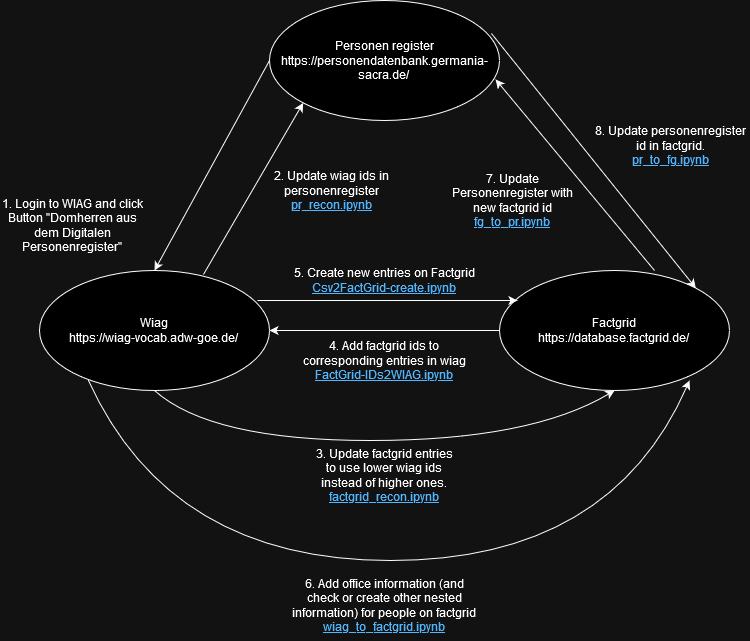

The diagram above was exported from draw.io. Its source (the exported page's mxGraphModel, read from the mxfile embedded in the PNG):
<mxGraphModel dx="794" dy="726" grid="1" gridSize="10" guides="1" tooltips="1" connect="1" arrows="1" fold="1" page="1" pageScale="1" pageWidth="827" pageHeight="1169" math="0" shadow="0">
  <root>
    <mxCell id="0" />
    <mxCell id="1" parent="0" />
    <mxCell id="4jHds4j0ekdmrDRGuYUK-1" value="&lt;div&gt;Personen register&lt;/div&gt;&lt;div&gt;https://personendatenbank.germania-sacra.de/&lt;br&gt;&lt;/div&gt;" style="ellipse;whiteSpace=wrap;html=1;" parent="1" vertex="1">
      <mxGeometry x="299" y="80" width="230" height="120" as="geometry" />
    </mxCell>
    <mxCell id="4jHds4j0ekdmrDRGuYUK-2" value="&lt;div&gt;Wiag&lt;br&gt;&lt;/div&gt;&lt;div&gt;https://wiag-vocab.adw-goe.de/&lt;br&gt;&lt;/div&gt;" style="ellipse;whiteSpace=wrap;html=1;" parent="1" vertex="1">
      <mxGeometry x="69" y="350" width="230" height="120" as="geometry" />
    </mxCell>
    <mxCell id="4jHds4j0ekdmrDRGuYUK-3" value="&lt;div&gt;Factgrid&lt;/div&gt;&lt;div&gt;https://database.factgrid.de/&lt;br&gt;&lt;/div&gt;" style="ellipse;whiteSpace=wrap;html=1;" parent="1" vertex="1">
      <mxGeometry x="529" y="350" width="230" height="120" as="geometry" />
    </mxCell>
    <mxCell id="4jHds4j0ekdmrDRGuYUK-5" value="" style="endArrow=classic;html=1;rounded=0;entryX=0.5;entryY=0;entryDx=0;entryDy=0;exitX=0;exitY=0.5;exitDx=0;exitDy=0;" parent="1" source="4jHds4j0ekdmrDRGuYUK-1" target="4jHds4j0ekdmrDRGuYUK-2" edge="1">
      <mxGeometry width="50" height="50" relative="1" as="geometry">
        <mxPoint x="390" y="420" as="sourcePoint" />
        <mxPoint x="440" y="370" as="targetPoint" />
      </mxGeometry>
    </mxCell>
    <mxCell id="4jHds4j0ekdmrDRGuYUK-6" value="" style="endArrow=classic;html=1;rounded=0;exitX=0.713;exitY=0.033;exitDx=0;exitDy=0;entryX=0;entryY=1;entryDx=0;entryDy=0;exitPerimeter=0;" parent="1" source="4jHds4j0ekdmrDRGuYUK-2" target="4jHds4j0ekdmrDRGuYUK-1" edge="1">
      <mxGeometry width="50" height="50" relative="1" as="geometry">
        <mxPoint x="390" y="420" as="sourcePoint" />
        <mxPoint x="440" y="370" as="targetPoint" />
      </mxGeometry>
    </mxCell>
    <mxCell id="4jHds4j0ekdmrDRGuYUK-7" value="" style="endArrow=classic;html=1;rounded=0;exitX=0.948;exitY=0.25;exitDx=0;exitDy=0;exitPerimeter=0;entryX=0.078;entryY=0.25;entryDx=0;entryDy=0;entryPerimeter=0;" parent="1" source="4jHds4j0ekdmrDRGuYUK-2" target="4jHds4j0ekdmrDRGuYUK-3" edge="1">
      <mxGeometry width="50" height="50" relative="1" as="geometry">
        <mxPoint x="390" y="420" as="sourcePoint" />
        <mxPoint x="440" y="370" as="targetPoint" />
      </mxGeometry>
    </mxCell>
    <mxCell id="4jHds4j0ekdmrDRGuYUK-8" value="" style="endArrow=classic;html=1;rounded=0;exitX=0;exitY=0.5;exitDx=0;exitDy=0;entryX=1;entryY=0.5;entryDx=0;entryDy=0;" parent="1" source="4jHds4j0ekdmrDRGuYUK-3" target="4jHds4j0ekdmrDRGuYUK-2" edge="1">
      <mxGeometry width="50" height="50" relative="1" as="geometry">
        <mxPoint x="390" y="420" as="sourcePoint" />
        <mxPoint x="440" y="370" as="targetPoint" />
      </mxGeometry>
    </mxCell>
    <mxCell id="4jHds4j0ekdmrDRGuYUK-10" value="" style="endArrow=classic;html=1;rounded=0;exitX=0.674;exitY=0;exitDx=0;exitDy=0;entryX=0.983;entryY=0.658;entryDx=0;entryDy=0;exitPerimeter=0;entryPerimeter=0;" parent="1" source="4jHds4j0ekdmrDRGuYUK-3" target="4jHds4j0ekdmrDRGuYUK-1" edge="1">
      <mxGeometry width="50" height="50" relative="1" as="geometry">
        <mxPoint x="390" y="420" as="sourcePoint" />
        <mxPoint x="440" y="370" as="targetPoint" />
      </mxGeometry>
    </mxCell>
    <mxCell id="4jHds4j0ekdmrDRGuYUK-11" value="1. Login to WIAG and click Button &quot;Domherren aus dem Digitalen Personenregister&quot; " style="text;html=1;align=center;verticalAlign=middle;whiteSpace=wrap;rounded=0;" parent="1" vertex="1">
      <mxGeometry x="30" y="270" width="144" height="70" as="geometry" />
    </mxCell>
    <mxCell id="4jHds4j0ekdmrDRGuYUK-12" value="&lt;div&gt;2. Update wiag ids in personenregister&lt;/div&gt;&lt;a href=&quot;https://github.com/WIAG-ADW-GOE/WIAGweb2/blob/main/notebooks/pr_recon.ipynb&quot; class=&quot;Link--primary&quot; aria-label=&quot;pr_recon.ipynb, (File)&quot; title=&quot;pr_recon.ipynb&quot;&gt;pr_recon.ipynb&lt;/a&gt;" style="text;html=1;align=center;verticalAlign=middle;whiteSpace=wrap;rounded=0;" parent="1" vertex="1">
      <mxGeometry x="299" y="240" width="124" height="60" as="geometry" />
    </mxCell>
    <mxCell id="4jHds4j0ekdmrDRGuYUK-13" value="&lt;div&gt;4. Add factgrid ids to corresponding entries in wiag&lt;/div&gt;&lt;div&gt;&lt;a href=&quot;https://github.com/WIAG-ADW-GOE/WIAGweb2/blob/main/notebooks/FactGrid-IDs2WIAG.ipynb&quot; class=&quot;Link--primary&quot; aria-label=&quot;FactGrid-IDs2WIAG.ipynb, (File)&quot; title=&quot;FactGrid-IDs2WIAG.ipynb&quot;&gt;FactGrid-IDs2WIAG.ipynb&lt;/a&gt;&lt;/div&gt;" style="text;html=1;align=center;verticalAlign=middle;whiteSpace=wrap;rounded=0;" parent="1" vertex="1">
      <mxGeometry x="327" y="410" width="174" height="60" as="geometry" />
    </mxCell>
    <mxCell id="4jHds4j0ekdmrDRGuYUK-14" value="&lt;div&gt;5. Create new entries on Factgrid&lt;/div&gt;&lt;div&gt;&lt;a href=&quot;https://github.com/WIAG-ADW-GOE/WIAGweb2/blob/main/notebooks/Csv2FactGrid-create.ipynb&quot; class=&quot;Link--primary&quot; aria-label=&quot;Csv2FactGrid-create.ipynb, (File)&quot; title=&quot;Csv2FactGrid-create.ipynb&quot;&gt;Csv2FactGrid-create.ipynb&lt;/a&gt;&lt;/div&gt;" style="text;html=1;align=center;verticalAlign=middle;whiteSpace=wrap;rounded=0;" parent="1" vertex="1">
      <mxGeometry x="322" y="330" width="184" height="60" as="geometry" />
    </mxCell>
    <mxCell id="4jHds4j0ekdmrDRGuYUK-15" value="&lt;div&gt;7. Update Personenregister with new factgrid id&lt;/div&gt;&lt;a href=&quot;https://github.com/WIAG-ADW-GOE/WIAGweb2/blob/main/notebooks/fg_to_pr.ipynb&quot; class=&quot;Link--primary&quot; aria-label=&quot;fg_to_pr.ipynb, (File)&quot; title=&quot;fg_to_pr.ipynb&quot;&gt;fg_to_pr.ipynb&lt;/a&gt;" style="text;html=1;align=center;verticalAlign=middle;whiteSpace=wrap;rounded=0;" parent="1" vertex="1">
      <mxGeometry x="480" y="250" width="124" height="60" as="geometry" />
    </mxCell>
    <mxCell id="4jHds4j0ekdmrDRGuYUK-17" value="" style="curved=1;endArrow=classic;html=1;rounded=0;entryX=0.5;entryY=1;entryDx=0;entryDy=0;exitX=0.5;exitY=1;exitDx=0;exitDy=0;" parent="1" source="4jHds4j0ekdmrDRGuYUK-2" target="4jHds4j0ekdmrDRGuYUK-3" edge="1">
      <mxGeometry width="50" height="50" relative="1" as="geometry">
        <mxPoint x="390" y="420" as="sourcePoint" />
        <mxPoint x="440" y="370" as="targetPoint" />
        <Array as="points">
          <mxPoint x="240" y="520" />
          <mxPoint x="560" y="520" />
        </Array>
      </mxGeometry>
    </mxCell>
    <mxCell id="4jHds4j0ekdmrDRGuYUK-18" value="&lt;div&gt;3. Update factgrid entries to use lower wiag ids instead of higher ones.&lt;/div&gt;&lt;div&gt;&lt;a href=&quot;https://github.com/WIAG-ADW-GOE/WIAGweb2/blob/main/notebooks/factgrid_recon.ipynb&quot; class=&quot;Link--primary&quot; aria-label=&quot;factgrid_recon.ipynb, (File)&quot; title=&quot;factgrid_recon.ipynb&quot;&gt;factgrid_recon.ipynb&lt;/a&gt;&lt;/div&gt;" style="text;html=1;align=center;verticalAlign=middle;whiteSpace=wrap;rounded=0;" parent="1" vertex="1">
      <mxGeometry x="342" y="510" width="144" height="90" as="geometry" />
    </mxCell>
    <mxCell id="4jHds4j0ekdmrDRGuYUK-19" value="" style="endArrow=classic;html=1;rounded=0;exitX=0.965;exitY=0.275;exitDx=0;exitDy=0;exitPerimeter=0;entryX=1;entryY=0;entryDx=0;entryDy=0;" parent="1" source="4jHds4j0ekdmrDRGuYUK-1" target="4jHds4j0ekdmrDRGuYUK-3" edge="1">
      <mxGeometry width="50" height="50" relative="1" as="geometry">
        <mxPoint x="390" y="420" as="sourcePoint" />
        <mxPoint x="440" y="370" as="targetPoint" />
      </mxGeometry>
    </mxCell>
    <mxCell id="4jHds4j0ekdmrDRGuYUK-20" value="&lt;div&gt;8. Update personenregister id in factgrid.&lt;/div&gt;&lt;div&gt;&lt;a href=&quot;https://github.com/WIAG-ADW-GOE/WIAGweb2/blob/main/notebooks/pr_to_fg.ipynb&quot; class=&quot;Link--primary&quot; aria-label=&quot;pr_to_fg.ipynb, (File)&quot; title=&quot;pr_to_fg.ipynb&quot;&gt;pr_to_fg.ipynb&lt;/a&gt;&lt;/div&gt;" style="text;html=1;align=center;verticalAlign=middle;whiteSpace=wrap;rounded=0;" parent="1" vertex="1">
      <mxGeometry x="620" y="190" width="160" height="70" as="geometry" />
    </mxCell>
    <mxCell id="R6xsnPgOfgVxO_Im8gat-1" value="" style="curved=1;endArrow=classic;html=1;rounded=0;exitX=0.213;exitY=0.917;exitDx=0;exitDy=0;exitPerimeter=0;entryX=0.826;entryY=0.917;entryDx=0;entryDy=0;entryPerimeter=0;" parent="1" source="4jHds4j0ekdmrDRGuYUK-2" target="4jHds4j0ekdmrDRGuYUK-3" edge="1">
      <mxGeometry width="50" height="50" relative="1" as="geometry">
        <mxPoint x="390" y="480" as="sourcePoint" />
        <mxPoint x="440" y="430" as="targetPoint" />
        <Array as="points">
          <mxPoint x="200" y="640" />
          <mxPoint x="640" y="640" />
        </Array>
      </mxGeometry>
    </mxCell>
    <mxCell id="R6xsnPgOfgVxO_Im8gat-4" value="&lt;div&gt;6. Add office information (and check or create other nested information) for people on factgrid&lt;/div&gt;&lt;div&gt;&lt;a href=&quot;https://github.com/WIAG-ADW-GOE/WIAGweb2/blob/main/notebooks/wiag_to_factgrid.ipynb&quot; class=&quot;Link--primary&quot; aria-label=&quot;wiag_to_factgrid.ipynb, (File)&quot; title=&quot;wiag_to_factgrid.ipynb&quot;&gt;wiag_to_factgrid.ipynb&lt;/a&gt;&lt;/div&gt;" style="text;html=1;align=center;verticalAlign=middle;whiteSpace=wrap;rounded=0;" parent="1" vertex="1">
      <mxGeometry x="319" y="650" width="190" height="70" as="geometry" />
    </mxCell>
  </root>
</mxGraphModel>